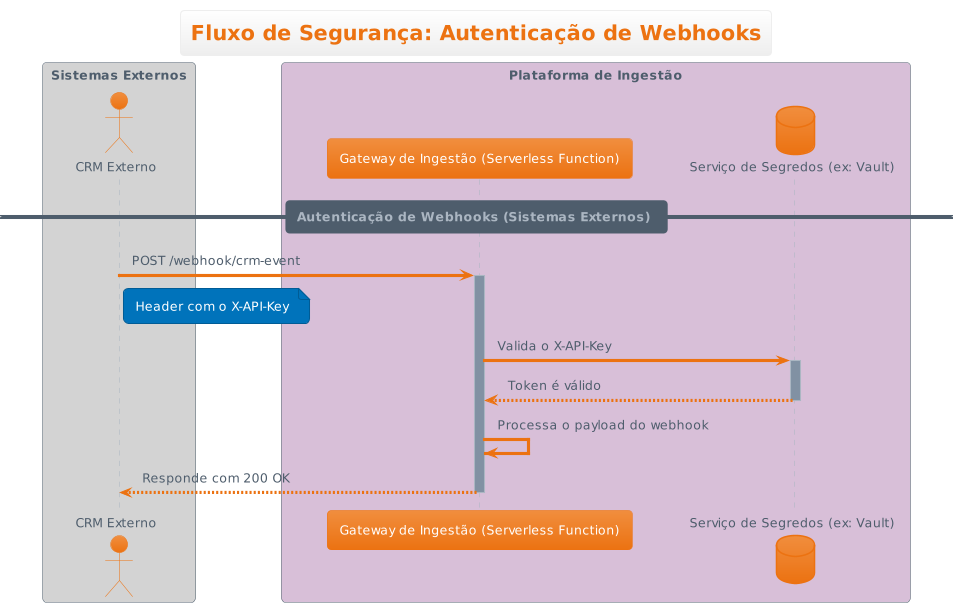

The diagram above was rendered by PlantUML. Its source (embedded in the PNG):
@startuml
!theme aws-orange
title "Fluxo de Segurança: Autenticação de Webhooks"

box "Sistemas Externos" #LightGray
actor "CRM Externo" as CRM
end box

box "Plataforma de Ingestão" #Thistle
participant "Gateway de Ingestão (Serverless Function)" as IngestionGateway
database "Serviço de Segredos (ex: Vault)" as SecretsManager
end box

== Autenticação de Webhooks (Sistemas Externos) ==

CRM -> IngestionGateway: POST /webhook/crm-event
note right of CRM: Header com o X-API-Key
activate IngestionGateway
IngestionGateway -> SecretsManager: Valida o X-API-Key
activate SecretsManager
SecretsManager --> IngestionGateway: Token é válido
deactivate SecretsManager
IngestionGateway -> IngestionGateway: Processa o payload do webhook
IngestionGateway --> CRM: Responde com 200 OK
deactivate IngestionGateway

@enduml